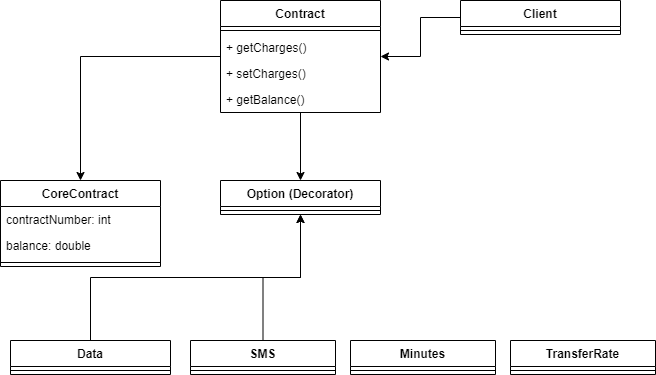

The diagram above was exported from draw.io. Its source (the exported page's mxGraphModel, read from the mxfile embedded in the PNG):
<mxGraphModel dx="1220" dy="1183" grid="1" gridSize="10" guides="1" tooltips="1" connect="1" arrows="1" fold="1" page="1" pageScale="1" pageWidth="827" pageHeight="1169" math="0" shadow="0">
  <root>
    <mxCell id="WIyWlLk6GJQsqaUBKTNV-0" />
    <mxCell id="WIyWlLk6GJQsqaUBKTNV-1" parent="WIyWlLk6GJQsqaUBKTNV-0" />
    <mxCell id="2rVbClysVQgHfZyvEue--12" value="" style="edgeStyle=orthogonalEdgeStyle;rounded=0;orthogonalLoop=1;jettySize=auto;html=1;" edge="1" parent="WIyWlLk6GJQsqaUBKTNV-1" source="2rVbClysVQgHfZyvEue--0" target="2rVbClysVQgHfZyvEue--8">
      <mxGeometry relative="1" as="geometry" />
    </mxCell>
    <mxCell id="2rVbClysVQgHfZyvEue--0" value="Client&#10;" style="swimlane;fontStyle=1;align=center;verticalAlign=top;childLayout=stackLayout;horizontal=1;startSize=26;horizontalStack=0;resizeParent=1;resizeParentMax=0;resizeLast=0;collapsible=1;marginBottom=0;" vertex="1" parent="WIyWlLk6GJQsqaUBKTNV-1">
      <mxGeometry x="590" y="210" width="160" height="34" as="geometry" />
    </mxCell>
    <mxCell id="2rVbClysVQgHfZyvEue--2" value="" style="line;strokeWidth=1;fillColor=none;align=left;verticalAlign=middle;spacingTop=-1;spacingLeft=3;spacingRight=3;rotatable=0;labelPosition=right;points=[];portConstraint=eastwest;" vertex="1" parent="2rVbClysVQgHfZyvEue--0">
      <mxGeometry y="26" width="160" height="8" as="geometry" />
    </mxCell>
    <mxCell id="2rVbClysVQgHfZyvEue--25" value="" style="edgeStyle=orthogonalEdgeStyle;rounded=0;orthogonalLoop=1;jettySize=auto;html=1;" edge="1" parent="WIyWlLk6GJQsqaUBKTNV-1" source="2rVbClysVQgHfZyvEue--8" target="2rVbClysVQgHfZyvEue--21">
      <mxGeometry relative="1" as="geometry" />
    </mxCell>
    <mxCell id="2rVbClysVQgHfZyvEue--30" value="" style="edgeStyle=orthogonalEdgeStyle;rounded=0;orthogonalLoop=1;jettySize=auto;html=1;" edge="1" parent="WIyWlLk6GJQsqaUBKTNV-1" source="2rVbClysVQgHfZyvEue--8" target="2rVbClysVQgHfZyvEue--26">
      <mxGeometry relative="1" as="geometry" />
    </mxCell>
    <mxCell id="2rVbClysVQgHfZyvEue--8" value="Contract" style="swimlane;fontStyle=1;align=center;verticalAlign=top;childLayout=stackLayout;horizontal=1;startSize=26;horizontalStack=0;resizeParent=1;resizeParentMax=0;resizeLast=0;collapsible=1;marginBottom=0;" vertex="1" parent="WIyWlLk6GJQsqaUBKTNV-1">
      <mxGeometry x="350" y="210" width="160" height="112" as="geometry" />
    </mxCell>
    <mxCell id="2rVbClysVQgHfZyvEue--10" value="" style="line;strokeWidth=1;fillColor=none;align=left;verticalAlign=middle;spacingTop=-1;spacingLeft=3;spacingRight=3;rotatable=0;labelPosition=right;points=[];portConstraint=eastwest;" vertex="1" parent="2rVbClysVQgHfZyvEue--8">
      <mxGeometry y="26" width="160" height="8" as="geometry" />
    </mxCell>
    <mxCell id="2rVbClysVQgHfZyvEue--11" value="+ getCharges() " style="text;strokeColor=none;fillColor=none;align=left;verticalAlign=top;spacingLeft=4;spacingRight=4;overflow=hidden;rotatable=0;points=[[0,0.5],[1,0.5]];portConstraint=eastwest;" vertex="1" parent="2rVbClysVQgHfZyvEue--8">
      <mxGeometry y="34" width="160" height="26" as="geometry" />
    </mxCell>
    <mxCell id="2rVbClysVQgHfZyvEue--55" value="+ setCharges()" style="text;strokeColor=none;fillColor=none;align=left;verticalAlign=top;spacingLeft=4;spacingRight=4;overflow=hidden;rotatable=0;points=[[0,0.5],[1,0.5]];portConstraint=eastwest;" vertex="1" parent="2rVbClysVQgHfZyvEue--8">
      <mxGeometry y="60" width="160" height="26" as="geometry" />
    </mxCell>
    <mxCell id="2rVbClysVQgHfZyvEue--85" value="+ getBalance()" style="text;strokeColor=none;fillColor=none;align=left;verticalAlign=top;spacingLeft=4;spacingRight=4;overflow=hidden;rotatable=0;points=[[0,0.5],[1,0.5]];portConstraint=eastwest;" vertex="1" parent="2rVbClysVQgHfZyvEue--8">
      <mxGeometry y="86" width="160" height="26" as="geometry" />
    </mxCell>
    <mxCell id="2rVbClysVQgHfZyvEue--21" value="CoreContract" style="swimlane;fontStyle=1;align=center;verticalAlign=top;childLayout=stackLayout;horizontal=1;startSize=26;horizontalStack=0;resizeParent=1;resizeParentMax=0;resizeLast=0;collapsible=1;marginBottom=0;" vertex="1" parent="WIyWlLk6GJQsqaUBKTNV-1">
      <mxGeometry x="130" y="390" width="160" height="86" as="geometry" />
    </mxCell>
    <mxCell id="2rVbClysVQgHfZyvEue--86" value="contractNumber: int " style="text;strokeColor=none;fillColor=none;align=left;verticalAlign=top;spacingLeft=4;spacingRight=4;overflow=hidden;rotatable=0;points=[[0,0.5],[1,0.5]];portConstraint=eastwest;" vertex="1" parent="2rVbClysVQgHfZyvEue--21">
      <mxGeometry y="26" width="160" height="26" as="geometry" />
    </mxCell>
    <mxCell id="2rVbClysVQgHfZyvEue--87" value="balance: double" style="text;strokeColor=none;fillColor=none;align=left;verticalAlign=top;spacingLeft=4;spacingRight=4;overflow=hidden;rotatable=0;points=[[0,0.5],[1,0.5]];portConstraint=eastwest;" vertex="1" parent="2rVbClysVQgHfZyvEue--21">
      <mxGeometry y="52" width="160" height="26" as="geometry" />
    </mxCell>
    <mxCell id="2rVbClysVQgHfZyvEue--23" value="" style="line;strokeWidth=1;fillColor=none;align=left;verticalAlign=middle;spacingTop=-1;spacingLeft=3;spacingRight=3;rotatable=0;labelPosition=right;points=[];portConstraint=eastwest;" vertex="1" parent="2rVbClysVQgHfZyvEue--21">
      <mxGeometry y="78" width="160" height="8" as="geometry" />
    </mxCell>
    <mxCell id="2rVbClysVQgHfZyvEue--26" value="Option (Decorator)" style="swimlane;fontStyle=1;align=center;verticalAlign=top;childLayout=stackLayout;horizontal=1;startSize=26;horizontalStack=0;resizeParent=1;resizeParentMax=0;resizeLast=0;collapsible=1;marginBottom=0;" vertex="1" parent="WIyWlLk6GJQsqaUBKTNV-1">
      <mxGeometry x="350" y="390" width="160" height="34" as="geometry" />
    </mxCell>
    <mxCell id="2rVbClysVQgHfZyvEue--28" value="" style="line;strokeWidth=1;fillColor=none;align=left;verticalAlign=middle;spacingTop=-1;spacingLeft=3;spacingRight=3;rotatable=0;labelPosition=right;points=[];portConstraint=eastwest;" vertex="1" parent="2rVbClysVQgHfZyvEue--26">
      <mxGeometry y="26" width="160" height="8" as="geometry" />
    </mxCell>
    <mxCell id="2rVbClysVQgHfZyvEue--51" style="edgeStyle=orthogonalEdgeStyle;rounded=0;orthogonalLoop=1;jettySize=auto;html=1;exitX=0.5;exitY=0;exitDx=0;exitDy=0;" edge="1" parent="WIyWlLk6GJQsqaUBKTNV-1" source="2rVbClysVQgHfZyvEue--31" target="2rVbClysVQgHfZyvEue--26">
      <mxGeometry relative="1" as="geometry" />
    </mxCell>
    <mxCell id="2rVbClysVQgHfZyvEue--31" value="Data" style="swimlane;fontStyle=1;align=center;verticalAlign=top;childLayout=stackLayout;horizontal=1;startSize=26;horizontalStack=0;resizeParent=1;resizeParentMax=0;resizeLast=0;collapsible=1;marginBottom=0;" vertex="1" parent="WIyWlLk6GJQsqaUBKTNV-1">
      <mxGeometry x="140" y="550" width="160" height="34" as="geometry" />
    </mxCell>
    <mxCell id="2rVbClysVQgHfZyvEue--33" value="" style="line;strokeWidth=1;fillColor=none;align=left;verticalAlign=middle;spacingTop=-1;spacingLeft=3;spacingRight=3;rotatable=0;labelPosition=right;points=[];portConstraint=eastwest;" vertex="1" parent="2rVbClysVQgHfZyvEue--31">
      <mxGeometry y="26" width="160" height="8" as="geometry" />
    </mxCell>
    <mxCell id="2rVbClysVQgHfZyvEue--52" style="edgeStyle=orthogonalEdgeStyle;rounded=0;orthogonalLoop=1;jettySize=auto;html=1;exitX=0.5;exitY=0;exitDx=0;exitDy=0;" edge="1" parent="WIyWlLk6GJQsqaUBKTNV-1" source="2rVbClysVQgHfZyvEue--35" target="2rVbClysVQgHfZyvEue--26">
      <mxGeometry relative="1" as="geometry" />
    </mxCell>
    <mxCell id="2rVbClysVQgHfZyvEue--35" value="SMS&#10;" style="swimlane;fontStyle=1;align=center;verticalAlign=top;childLayout=stackLayout;horizontal=1;startSize=26;horizontalStack=0;resizeParent=1;resizeParentMax=0;resizeLast=0;collapsible=1;marginBottom=0;" vertex="1" parent="WIyWlLk6GJQsqaUBKTNV-1">
      <mxGeometry x="320" y="550" width="145" height="34" as="geometry" />
    </mxCell>
    <mxCell id="2rVbClysVQgHfZyvEue--37" value="" style="line;strokeWidth=1;fillColor=none;align=left;verticalAlign=middle;spacingTop=-1;spacingLeft=3;spacingRight=3;rotatable=0;labelPosition=right;points=[];portConstraint=eastwest;" vertex="1" parent="2rVbClysVQgHfZyvEue--35">
      <mxGeometry y="26" width="145" height="8" as="geometry" />
    </mxCell>
    <mxCell id="2rVbClysVQgHfZyvEue--77" value="Minutes" style="swimlane;fontStyle=1;align=center;verticalAlign=top;childLayout=stackLayout;horizontal=1;startSize=26;horizontalStack=0;resizeParent=1;resizeParentMax=0;resizeLast=0;collapsible=1;marginBottom=0;" vertex="1" parent="WIyWlLk6GJQsqaUBKTNV-1">
      <mxGeometry x="480" y="550" width="145" height="34" as="geometry" />
    </mxCell>
    <mxCell id="2rVbClysVQgHfZyvEue--78" value="" style="line;strokeWidth=1;fillColor=none;align=left;verticalAlign=middle;spacingTop=-1;spacingLeft=3;spacingRight=3;rotatable=0;labelPosition=right;points=[];portConstraint=eastwest;" vertex="1" parent="2rVbClysVQgHfZyvEue--77">
      <mxGeometry y="26" width="145" height="8" as="geometry" />
    </mxCell>
    <mxCell id="2rVbClysVQgHfZyvEue--81" value="TransferRate" style="swimlane;fontStyle=1;align=center;verticalAlign=top;childLayout=stackLayout;horizontal=1;startSize=26;horizontalStack=0;resizeParent=1;resizeParentMax=0;resizeLast=0;collapsible=1;marginBottom=0;" vertex="1" parent="WIyWlLk6GJQsqaUBKTNV-1">
      <mxGeometry x="640" y="550" width="145" height="34" as="geometry" />
    </mxCell>
    <mxCell id="2rVbClysVQgHfZyvEue--82" value="" style="line;strokeWidth=1;fillColor=none;align=left;verticalAlign=middle;spacingTop=-1;spacingLeft=3;spacingRight=3;rotatable=0;labelPosition=right;points=[];portConstraint=eastwest;" vertex="1" parent="2rVbClysVQgHfZyvEue--81">
      <mxGeometry y="26" width="145" height="8" as="geometry" />
    </mxCell>
  </root>
</mxGraphModel>